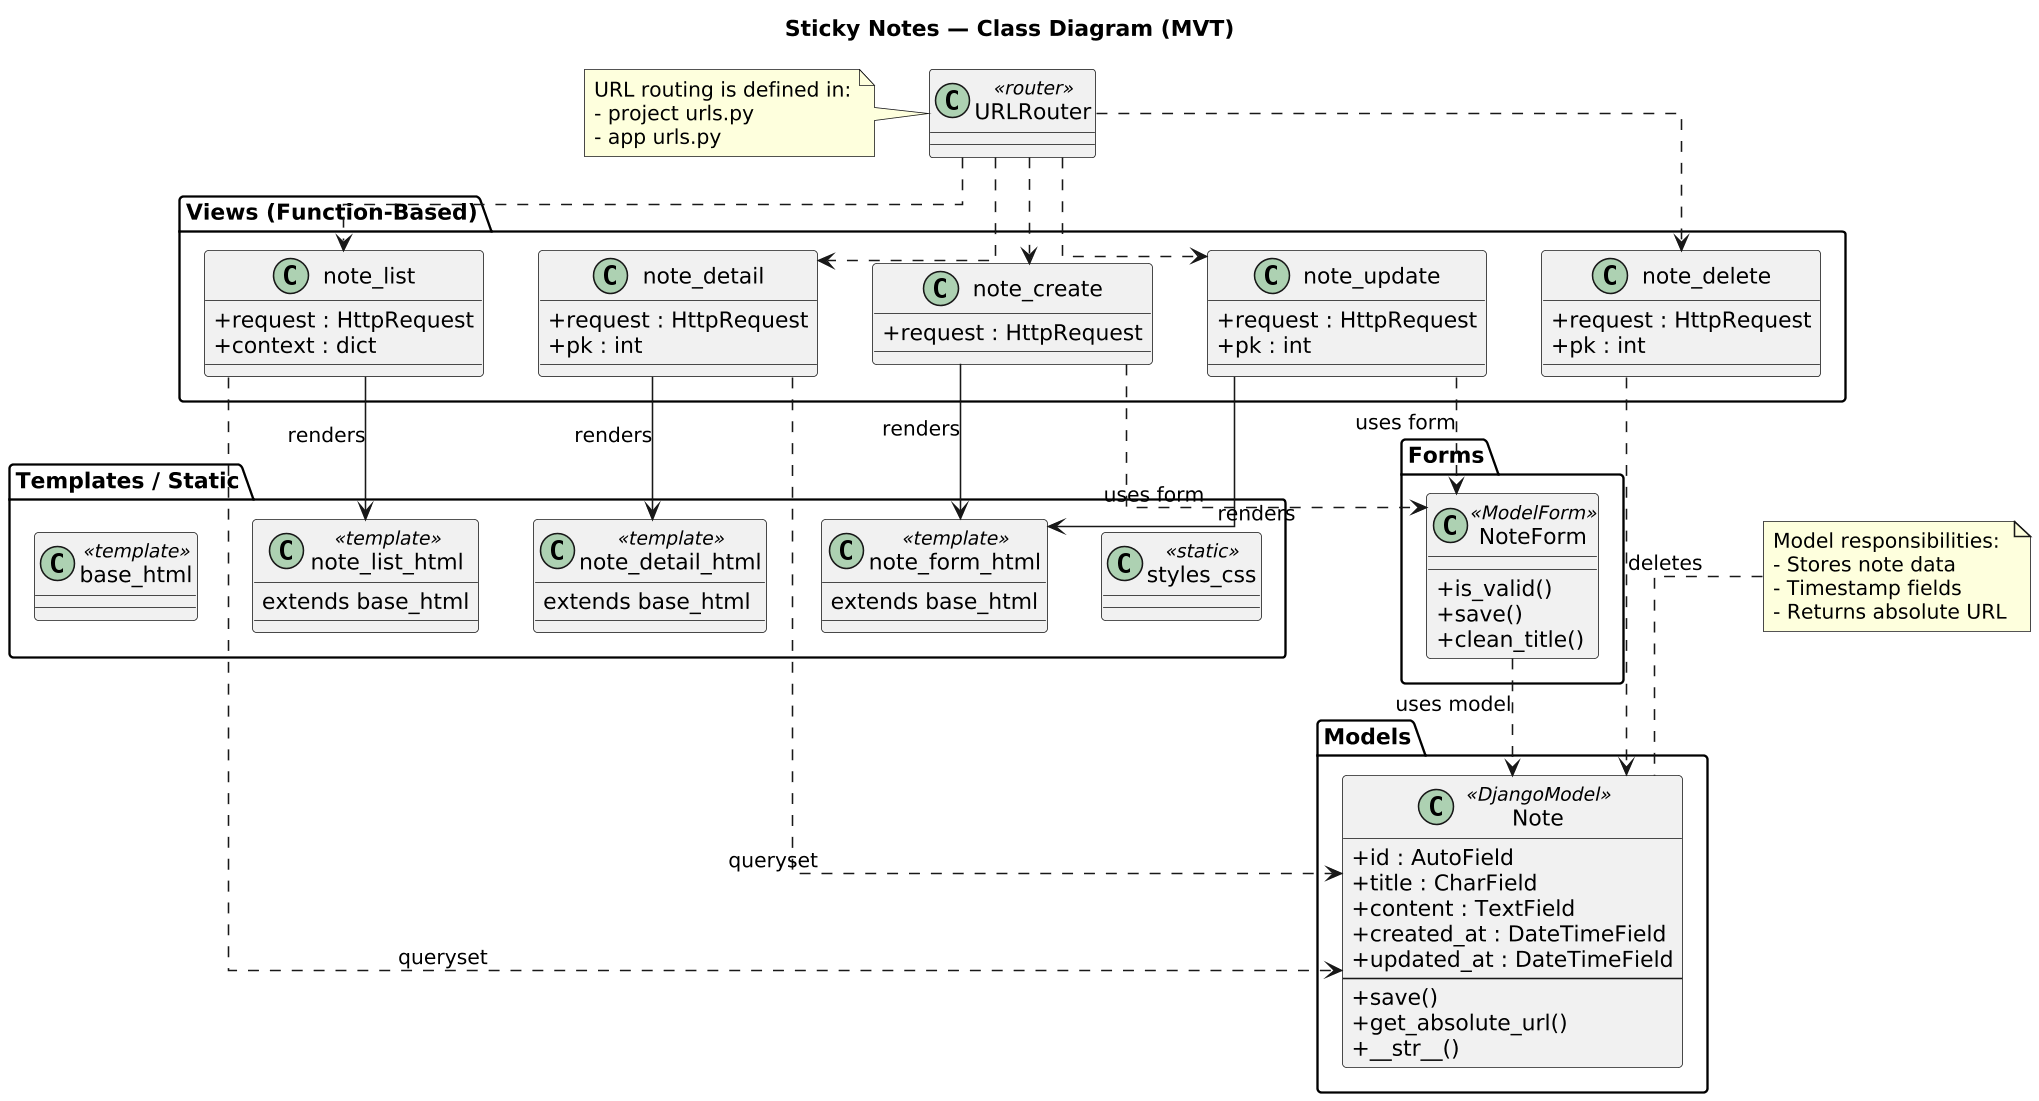

The diagram above was rendered by PlantUML. Its source (embedded in the PNG):
@startuml
' Class Diagram — Sticky Notes (Django MVT)
skinparam dpi 150
skinparam classAttributeIconSize 0
skinparam shadowing false
skinparam linetype ortho

title Sticky Notes — Class Diagram (MVT)

package "Models" {
  class Note <<DjangoModel>> {
    + id : AutoField
    + title : CharField
    + content : TextField
    + created_at : DateTimeField
    + updated_at : DateTimeField
    --
    + save()
    + get_absolute_url()
    + __str__()
  }
}

package "Forms" {
  class NoteForm <<ModelForm>> {
    + is_valid()
    + save()
    + clean_title()
  }
}

package "Views (Function-Based)" {
  class note_list {
    + request : HttpRequest
    + context : dict
  }

  class note_detail {
    + request : HttpRequest
    + pk : int
  }

  class note_create {
    + request : HttpRequest
  }

  class note_update {
    + request : HttpRequest
    + pk : int
  }

  class note_delete {
    + request : HttpRequest
    + pk : int
  }
}

package "Templates / Static" {
  class base_html <<template>>
  class note_list_html <<template>>
  class note_detail_html <<template>>
  class note_form_html <<template>>
  class styles_css <<static>>
}

note_list_html : extends base_html
note_detail_html : extends base_html
note_form_html : extends base_html

class URLRouter <<router>> {
}

' Relationships / Dependencies
NoteForm ..> Note : uses model
note_create ..> NoteForm : uses form
note_update ..> NoteForm : uses form
note_list ..> Note : queryset
note_detail ..> Note : queryset
note_delete ..> Note : deletes

note_list --> note_list_html : renders
note_detail --> note_detail_html : renders
note_create --> note_form_html : renders
note_update --> note_form_html : renders

URLRouter ..> note_list
URLRouter ..> note_detail
URLRouter ..> note_create
URLRouter ..> note_update
URLRouter ..> note_delete

note top of Note
  Model responsibilities:
  - Stores note data
  - Timestamp fields
  - Returns absolute URL
end note

note left of URLRouter
  URL routing is defined in:
  - project urls.py
  - app urls.py
end note
@enduml